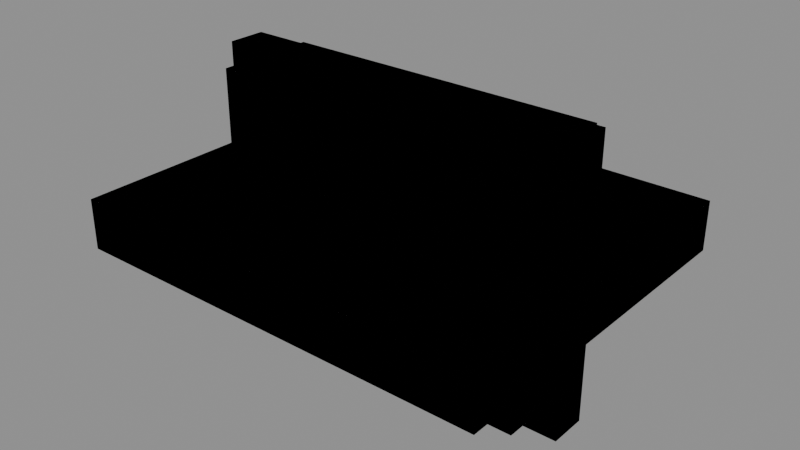 # Source: prop-refinements.blend  (saved by Blender 5.1.30; exported with 4.5.12 LTS)
import bpy
from mathutils import Matrix  # noqa: F401  (used for matrix-valued properties, if any)

bpy.ops.wm.read_factory_settings(use_empty=True)
scene = bpy.context.scene
scene.name = 'Scene'

# ---- meshes
me_woodland__crt_back = bpy.data.meshes.new('woodland__CRT_Back')
me_woodland__crt_back.from_pydata([(0.1197, -0.03682, 0.09204), (0.1197, 0.03682, 0.09204), (-0.1197, -0.03682, 0.09204), (-0.1197, 0.03682, 0.09204), (-0.1197, -0.03682, -0.09204), (-0.1197, 0.03682, -0.09204), (0.1197, -0.03682, -0.09204), (0.1197, 0.03682, -0.09204), (-0.1197, -0.03682, -0.09204), (0.1197, -0.03682, -0.09204), (-0.1197, -0.03682, 0.09204), (0.1197, -0.03682, 0.09204), (0.1197, -0.03682, -0.09204), (0.1197, 0.03682, -0.09204), (0.1197, -0.03682, 0.09204), (0.1197, 0.03682, 0.09204), (0.1197, 0.03682, -0.09204), (-0.1197, 0.03682, -0.09204), (0.1197, 0.03682, 0.09204), (-0.1197, 0.03682, 0.09204), (-0.1197, 0.03682, -0.09204), (-0.1197, -0.03682, -0.09204), (-0.1197, 0.03682, 0.09204), (-0.1197, -0.03682, 0.09204)], [], [(0, 1, 2), (1, 3, 2), (4, 5, 6), (5, 7, 6), (8, 9, 10), (9, 11, 10), (12, 13, 14), (13, 15, 14), (16, 17, 18), (17, 19, 18), (20, 21, 22), (21, 23, 22)])
_uv = me_woodland__crt_back.uv_layers.new(name='UVMap')
_uv.uv.foreach_set('vector', [0.13, -0.04, 0.13, 0.04, -0.13, -0.04, 0.13, 0.04, -0.13, 0.04, -0.13, -0.04, -0.13, -0.04, -0.13, 0.04, 0.13, -0.04, -0.13, 0.04, 0.13, 0.04, 0.13, -0.04, -0.13, -0.1, 0.13, -0.1, -0.13, 0.1, 0.13, -0.1, 0.13, 0.1, -0.13, 0.1, -0.04, -0.1, 0.04, -0.1, -0.04, 0.1, 0.04, -0.1, 0.04, 0.1, -0.04, 0.1, 0.13, -0.1, -0.13, -0.1, 0.13, 0.1, -0.13, -0.1, -0.13, 0.1, 0.13, 0.1, 0.04, -0.1, -0.04, -0.1, 0.04, 0.1, -0.04, -0.1, -0.04, 0.1, 0.04, 0.1])
me_woodland__crt_back.update()
me_woodland__crt_base = bpy.data.meshes.new('woodland__CRT_Base')
me_woodland__crt_base.from_pydata([(0.1565, -0.1289, 0.01841), (0.1565, 0.1289, 0.01841), (-0.1565, -0.1289, 0.01841), (-0.1565, 0.1289, 0.01841), (-0.1565, -0.1289, -0.01841), (-0.1565, 0.1289, -0.01841), (0.1565, -0.1289, -0.01841), (0.1565, 0.1289, -0.01841), (-0.1565, -0.1289, -0.01841), (0.1565, -0.1289, -0.01841), (-0.1565, -0.1289, 0.01841), (0.1565, -0.1289, 0.01841), (0.1565, -0.1289, -0.01841), (0.1565, 0.1289, -0.01841), (0.1565, -0.1289, 0.01841), (0.1565, 0.1289, 0.01841), (0.1565, 0.1289, -0.01841), (-0.1565, 0.1289, -0.01841), (0.1565, 0.1289, 0.01841), (-0.1565, 0.1289, 0.01841), (-0.1565, 0.1289, -0.01841), (-0.1565, -0.1289, -0.01841), (-0.1565, 0.1289, 0.01841), (-0.1565, -0.1289, 0.01841)], [], [(0, 1, 2), (1, 3, 2), (4, 5, 6), (5, 7, 6), (8, 9, 10), (9, 11, 10), (12, 13, 14), (13, 15, 14), (16, 17, 18), (17, 19, 18), (20, 21, 22), (21, 23, 22)])
_uv = me_woodland__crt_base.uv_layers.new(name='UVMap')
_uv.uv.foreach_set('vector', [0.17, -0.14, 0.17, 0.14, -0.17, -0.14, 0.17, 0.14, -0.17, 0.14, -0.17, -0.14, -0.17, -0.14, -0.17, 0.14, 0.17, -0.14, -0.17, 0.14, 0.17, 0.14, 0.17, -0.14, -0.17, -0.02, 0.17, -0.02, -0.17, 0.02, 0.17, -0.02, 0.17, 0.02, -0.17, 0.02, -0.14, -0.02, 0.14, -0.02, -0.14, 0.02, 0.14, -0.02, 0.14, 0.02, -0.14, 0.02, 0.17, -0.02, -0.17, -0.02, 0.17, 0.02, -0.17, -0.02, -0.17, 0.02, 0.17, 0.02, 0.14, -0.02, -0.14, -0.02, 0.14, 0.02, -0.14, -0.02, -0.14, 0.02, 0.14, 0.02])
me_woodland__crt_base.update()
me_woodland__crt_bezel = bpy.data.meshes.new('woodland__CRT_Bezel')
me_woodland__crt_bezel.from_pydata([(0.1381, -0.01381, 0.1012), (0.1381, 0.01381, 0.1012), (-0.1381, -0.01381, 0.1012), (-0.1381, 0.01381, 0.1012), (-0.1381, -0.01381, -0.1012), (-0.1381, 0.01381, -0.1012), (0.1381, -0.01381, -0.1012), (0.1381, 0.01381, -0.1012), (-0.1381, -0.01381, -0.1012), (0.1381, -0.01381, -0.1012), (-0.1381, -0.01381, 0.1012), (0.1381, -0.01381, 0.1012), (0.1381, -0.01381, -0.1012), (0.1381, 0.01381, -0.1012), (0.1381, -0.01381, 0.1012), (0.1381, 0.01381, 0.1012), (0.1381, 0.01381, -0.1012), (-0.1381, 0.01381, -0.1012), (0.1381, 0.01381, 0.1012), (-0.1381, 0.01381, 0.1012), (-0.1381, 0.01381, -0.1012), (-0.1381, -0.01381, -0.1012), (-0.1381, 0.01381, 0.1012), (-0.1381, -0.01381, 0.1012)], [], [(0, 1, 2), (1, 3, 2), (4, 5, 6), (5, 7, 6), (8, 9, 10), (9, 11, 10), (12, 13, 14), (13, 15, 14), (16, 17, 18), (17, 19, 18), (20, 21, 22), (21, 23, 22)])
_uv = me_woodland__crt_bezel.uv_layers.new(name='UVMap')
_uv.uv.foreach_set('vector', [0.15, -0.015, 0.15, 0.015, -0.15, -0.015, 0.15, 0.015, -0.15, 0.015, -0.15, -0.015, -0.15, -0.015, -0.15, 0.015, 0.15, -0.015, -0.15, 0.015, 0.15, 0.015, 0.15, -0.015, -0.15, -0.11, 0.15, -0.11, -0.15, 0.11, 0.15, -0.11, 0.15, 0.11, -0.15, 0.11, -0.015, -0.11, 0.015, -0.11, -0.015, 0.11, 0.015, -0.11, 0.015, 0.11, -0.015, 0.11, 0.15, -0.11, -0.15, -0.11, 0.15, 0.11, -0.15, -0.11, -0.15, 0.11, 0.15, 0.11, 0.015, -0.11, -0.015, -0.11, 0.015, 0.11, -0.015, -0.11, -0.015, 0.11, 0.015, 0.11])
me_woodland__crt_bezel.update()
me_woodland__clock_back = bpy.data.meshes.new('woodland__Clock_Back')
me_woodland__clock_back.from_pydata([(-0.066, 0.017, 0.015), (-0.066, 0.035, 0.015), (-0.066, 0.017, 0.049), (-0.066, 0.035, 0.049), (-0.066, 0.035, 0.015), (0.066, 0.035, 0.015), (-0.066, 0.035, 0.049), (0.066, 0.035, 0.049), (0.066, 0.035, 0.015), (0.066, 0.017, 0.015), (0.066, 0.035, 0.049), (0.066, 0.017, 0.049), (0.066, 0.017, 0.015), (-0.066, 0.017, 0.015), (0.066, 0.017, 0.049), (-0.066, 0.017, 0.049), (0.066, 0.017, 0.049), (-0.066, 0.017, 0.049), (0.066, 0.035, 0.049), (-0.066, 0.035, 0.049), (-0.066, 0.035, 0.015), (-0.066, 0.017, 0.015), (0.066, 0.035, 0.015), (0.066, 0.017, 0.015)], [], [(0, 1, 2), (1, 3, 2), (4, 5, 6), (5, 7, 6), (8, 9, 10), (9, 11, 10), (12, 13, 14), (13, 15, 14), (16, 17, 18), (17, 19, 18), (20, 21, 22), (21, 23, 22)])
_uv = me_woodland__clock_back.uv_layers.new(name='UVMap')
_uv.uv.foreach_set('vector', [0.068, 0.06, 0.14, 0.06, 0.068, 0.196, 0.14, 0.06, 0.14, 0.196, 0.068, 0.196, -0.264, 0.06, 0.264, 0.06, -0.264, 0.196, 0.264, 0.06, 0.264, 0.196, -0.264, 0.196, 0.14, 0.06, 0.068, 0.06, 0.14, 0.196, 0.068, 0.06, 0.068, 0.196, 0.14, 0.196, 0.264, 0.06, -0.264, 0.06, 0.264, 0.196, -0.264, 0.06, -0.264, 0.196, 0.264, 0.196, 0.264, 0.068, -0.264, 0.068, 0.264, 0.14, -0.264, 0.068, -0.264, 0.14, 0.264, 0.14, -0.264, 0.14, -0.264, 0.068, 0.264, 0.14, -0.264, 0.068, 0.264, 0.068, 0.264, 0.14])
me_woodland__clock_back.update()
me_woodland__clock_bottom = bpy.data.meshes.new('woodland__Clock_Bottom')
me_woodland__clock_bottom.from_pydata([(-0.08, -0.035, 0.0), (-0.08, 0.035, 0.0), (-0.08, -0.035, 0.015), (-0.08, 0.035, 0.015), (-0.08, 0.035, 0.0), (0.08, 0.035, 0.0), (-0.08, 0.035, 0.015), (0.08, 0.035, 0.015), (0.08, 0.035, 0.0), (0.08, -0.035, 0.0), (0.08, 0.035, 0.015), (0.08, -0.035, 0.015), (0.08, -0.035, 0.0), (-0.08, -0.035, 0.0), (0.08, -0.035, 0.015), (-0.08, -0.035, 0.015), (0.08, -0.035, 0.015), (-0.08, -0.035, 0.015), (0.08, 0.035, 0.015), (-0.08, 0.035, 0.015), (-0.08, 0.035, 0.0), (-0.08, -0.035, 0.0), (0.08, 0.035, 0.0), (0.08, -0.035, 0.0)], [], [(0, 1, 2), (1, 3, 2), (4, 5, 6), (5, 7, 6), (8, 9, 10), (9, 11, 10), (12, 13, 14), (13, 15, 14), (16, 17, 18), (17, 19, 18), (20, 21, 22), (21, 23, 22)])
_uv = me_woodland__clock_bottom.uv_layers.new(name='UVMap')
_uv.uv.foreach_set('vector', [-0.14, -2.146e-06, 0.14, -2.146e-06, -0.14, 0.06, 0.14, -2.146e-06, 0.14, 0.06, -0.14, 0.06, -0.32, -2.146e-06, 0.32, -2.146e-06, -0.32, 0.06, 0.32, -2.146e-06, 0.32, 0.06, -0.32, 0.06, 0.14, -2.146e-06, -0.14, -2.146e-06, 0.14, 0.06, -0.14, -2.146e-06, -0.14, 0.06, 0.14, 0.06, 0.32, -2.146e-06, -0.32, -2.146e-06, 0.32, 0.06, -0.32, -2.146e-06, -0.32, 0.06, 0.32, 0.06, 0.32, -0.14, -0.32, -0.14, 0.32, 0.14, -0.32, -0.14, -0.32, 0.14, 0.32, 0.14, -0.32, 0.14, -0.32, -0.14, 0.32, 0.14, -0.32, -0.14, 0.32, -0.14, 0.32, 0.14])
me_woodland__clock_bottom.update()
me_woodland__clock_left = bpy.data.meshes.new('woodland__Clock_Left')
me_woodland__clock_left.from_pydata([(-0.08, -0.035, 0.015), (-0.08, 0.035, 0.015), (-0.08, -0.035, 0.049), (-0.08, 0.035, 0.049), (-0.08, 0.035, 0.015), (-0.066, 0.035, 0.015), (-0.08, 0.035, 0.049), (-0.066, 0.035, 0.049), (-0.066, 0.035, 0.015), (-0.066, -0.035, 0.015), (-0.066, 0.035, 0.049), (-0.066, -0.035, 0.049), (-0.066, -0.035, 0.015), (-0.08, -0.035, 0.015), (-0.066, -0.035, 0.049), (-0.08, -0.035, 0.049), (-0.066, -0.035, 0.049), (-0.08, -0.035, 0.049), (-0.066, 0.035, 0.049), (-0.08, 0.035, 0.049), (-0.08, 0.035, 0.015), (-0.08, -0.035, 0.015), (-0.066, 0.035, 0.015), (-0.066, -0.035, 0.015)], [], [(0, 1, 2), (1, 3, 2), (4, 5, 6), (5, 7, 6), (8, 9, 10), (9, 11, 10), (12, 13, 14), (13, 15, 14), (16, 17, 18), (17, 19, 18), (20, 21, 22), (21, 23, 22)])
_uv = me_woodland__clock_left.uv_layers.new(name='UVMap')
_uv.uv.foreach_set('vector', [-0.14, 0.06, 0.14, 0.06, -0.14, 0.196, 0.14, 0.06, 0.14, 0.196, -0.14, 0.196, -0.32, 0.06, -0.264, 0.06, -0.32, 0.196, -0.264, 0.06, -0.264, 0.196, -0.32, 0.196, 0.14, 0.06, -0.14, 0.06, 0.14, 0.196, -0.14, 0.06, -0.14, 0.196, 0.14, 0.196, -0.264, 0.06, -0.32, 0.06, -0.264, 0.196, -0.32, 0.06, -0.32, 0.196, -0.264, 0.196, -0.264, -0.14, -0.32, -0.14, -0.264, 0.14, -0.32, -0.14, -0.32, 0.14, -0.264, 0.14, -0.32, 0.14, -0.32, -0.14, -0.264, 0.14, -0.32, -0.14, -0.264, -0.14, -0.264, 0.14])
me_woodland__clock_left.update()
me_woodland__clock_right = bpy.data.meshes.new('woodland__Clock_Right')
me_woodland__clock_right.from_pydata([(0.066, -0.035, 0.015), (0.066, 0.035, 0.015), (0.066, -0.035, 0.049), (0.066, 0.035, 0.049), (0.066, 0.035, 0.015), (0.08, 0.035, 0.015), (0.066, 0.035, 0.049), (0.08, 0.035, 0.049), (0.08, 0.035, 0.015), (0.08, -0.035, 0.015), (0.08, 0.035, 0.049), (0.08, -0.035, 0.049), (0.08, -0.035, 0.015), (0.066, -0.035, 0.015), (0.08, -0.035, 0.049), (0.066, -0.035, 0.049), (0.08, -0.035, 0.049), (0.066, -0.035, 0.049), (0.08, 0.035, 0.049), (0.066, 0.035, 0.049), (0.066, 0.035, 0.015), (0.066, -0.035, 0.015), (0.08, 0.035, 0.015), (0.08, -0.035, 0.015)], [], [(0, 1, 2), (1, 3, 2), (4, 5, 6), (5, 7, 6), (8, 9, 10), (9, 11, 10), (12, 13, 14), (13, 15, 14), (16, 17, 18), (17, 19, 18), (20, 21, 22), (21, 23, 22)])
_uv = me_woodland__clock_right.uv_layers.new(name='UVMap')
_uv.uv.foreach_set('vector', [-0.14, 0.06, 0.14, 0.06, -0.14, 0.196, 0.14, 0.06, 0.14, 0.196, -0.14, 0.196, 0.264, 0.06, 0.32, 0.06, 0.264, 0.196, 0.32, 0.06, 0.32, 0.196, 0.264, 0.196, 0.14, 0.06, -0.14, 0.06, 0.14, 0.196, -0.14, 0.06, -0.14, 0.196, 0.14, 0.196, 0.32, 0.06, 0.264, 0.06, 0.32, 0.196, 0.264, 0.06, 0.264, 0.196, 0.32, 0.196, 0.32, -0.14, 0.264, -0.14, 0.32, 0.14, 0.264, -0.14, 0.264, 0.14, 0.32, 0.14, 0.264, 0.14, 0.264, -0.14, 0.32, 0.14, 0.264, -0.14, 0.32, -0.14, 0.32, 0.14])
me_woodland__clock_right.update()
me_woodland__clock_top = bpy.data.meshes.new('woodland__Clock_Top')
me_woodland__clock_top.from_pydata([(-0.08, -0.039, 0.049), (-0.08, 0.035, 0.049), (-0.08, -0.039, 0.062), (-0.08, 0.035, 0.062), (-0.08, 0.035, 0.049), (0.08, 0.035, 0.049), (-0.08, 0.035, 0.062), (0.08, 0.035, 0.062), (0.08, 0.035, 0.049), (0.08, -0.039, 0.049), (0.08, 0.035, 0.062), (0.08, -0.039, 0.062), (0.08, -0.039, 0.049), (-0.08, -0.039, 0.049), (0.08, -0.039, 0.062), (-0.08, -0.039, 0.062), (0.08, -0.039, 0.062), (-0.08, -0.039, 0.062), (0.08, 0.035, 0.062), (-0.08, 0.035, 0.062), (-0.08, 0.035, 0.049), (-0.08, -0.039, 0.049), (0.08, 0.035, 0.049), (0.08, -0.039, 0.049)], [], [(0, 1, 2), (1, 3, 2), (4, 5, 6), (5, 7, 6), (8, 9, 10), (9, 11, 10), (12, 13, 14), (13, 15, 14), (16, 17, 18), (17, 19, 18), (20, 21, 22), (21, 23, 22)])
_uv = me_woodland__clock_top.uv_layers.new(name='UVMap')
_uv.uv.foreach_set('vector', [-0.156, 0.196, 0.14, 0.196, -0.156, 0.248, 0.14, 0.196, 0.14, 0.248, -0.156, 0.248, -0.32, 0.196, 0.32, 0.196, -0.32, 0.248, 0.32, 0.196, 0.32, 0.248, -0.32, 0.248, 0.14, 0.196, -0.156, 0.196, 0.14, 0.248, -0.156, 0.196, -0.156, 0.248, 0.14, 0.248, 0.32, 0.196, -0.32, 0.196, 0.32, 0.248, -0.32, 0.196, -0.32, 0.248, 0.32, 0.248, 0.32, -0.156, -0.32, -0.156, 0.32, 0.14, -0.32, -0.156, -0.32, 0.14, 0.32, 0.14, -0.32, 0.14, -0.32, -0.156, 0.32, 0.14, -0.32, -0.156, 0.32, -0.156, 0.32, 0.14])
me_woodland__clock_top.update()
me_beachfront__crt_back = bpy.data.meshes.new('beachfront__CRT_Back')
me_beachfront__crt_back.from_pydata([(0.1197, -0.03682, 0.09204), (0.1197, 0.03682, 0.09204), (-0.1197, -0.03682, 0.09204), (-0.1197, 0.03682, 0.09204), (-0.1197, -0.03682, -0.09204), (-0.1197, 0.03682, -0.09204), (0.1197, -0.03682, -0.09204), (0.1197, 0.03682, -0.09204), (-0.1197, -0.03682, -0.09204), (0.1197, -0.03682, -0.09204), (-0.1197, -0.03682, 0.09204), (0.1197, -0.03682, 0.09204), (0.1197, -0.03682, -0.09204), (0.1197, 0.03682, -0.09204), (0.1197, -0.03682, 0.09204), (0.1197, 0.03682, 0.09204), (0.1197, 0.03682, -0.09204), (-0.1197, 0.03682, -0.09204), (0.1197, 0.03682, 0.09204), (-0.1197, 0.03682, 0.09204), (-0.1197, 0.03682, -0.09204), (-0.1197, -0.03682, -0.09204), (-0.1197, 0.03682, 0.09204), (-0.1197, -0.03682, 0.09204)], [], [(0, 1, 2), (1, 3, 2), (4, 5, 6), (5, 7, 6), (8, 9, 10), (9, 11, 10), (12, 13, 14), (13, 15, 14), (16, 17, 18), (17, 19, 18), (20, 21, 22), (21, 23, 22)])
_uv = me_beachfront__crt_back.uv_layers.new(name='UVMap')
_uv.uv.foreach_set('vector', [0.13, -0.04, 0.13, 0.04, -0.13, -0.04, 0.13, 0.04, -0.13, 0.04, -0.13, -0.04, -0.13, -0.04, -0.13, 0.04, 0.13, -0.04, -0.13, 0.04, 0.13, 0.04, 0.13, -0.04, -0.13, -0.1, 0.13, -0.1, -0.13, 0.1, 0.13, -0.1, 0.13, 0.1, -0.13, 0.1, -0.04, -0.1, 0.04, -0.1, -0.04, 0.1, 0.04, -0.1, 0.04, 0.1, -0.04, 0.1, 0.13, -0.1, -0.13, -0.1, 0.13, 0.1, -0.13, -0.1, -0.13, 0.1, 0.13, 0.1, 0.04, -0.1, -0.04, -0.1, 0.04, 0.1, -0.04, -0.1, -0.04, 0.1, 0.04, 0.1])
me_beachfront__crt_back.update()
me_beachfront__crt_base = bpy.data.meshes.new('beachfront__CRT_Base')
me_beachfront__crt_base.from_pydata([(0.1565, -0.1289, 0.01841), (0.1565, 0.1289, 0.01841), (-0.1565, -0.1289, 0.01841), (-0.1565, 0.1289, 0.01841), (-0.1565, -0.1289, -0.01841), (-0.1565, 0.1289, -0.01841), (0.1565, -0.1289, -0.01841), (0.1565, 0.1289, -0.01841), (-0.1565, -0.1289, -0.01841), (0.1565, -0.1289, -0.01841), (-0.1565, -0.1289, 0.01841), (0.1565, -0.1289, 0.01841), (0.1565, -0.1289, -0.01841), (0.1565, 0.1289, -0.01841), (0.1565, -0.1289, 0.01841), (0.1565, 0.1289, 0.01841), (0.1565, 0.1289, -0.01841), (-0.1565, 0.1289, -0.01841), (0.1565, 0.1289, 0.01841), (-0.1565, 0.1289, 0.01841), (-0.1565, 0.1289, -0.01841), (-0.1565, -0.1289, -0.01841), (-0.1565, 0.1289, 0.01841), (-0.1565, -0.1289, 0.01841)], [], [(0, 1, 2), (1, 3, 2), (4, 5, 6), (5, 7, 6), (8, 9, 10), (9, 11, 10), (12, 13, 14), (13, 15, 14), (16, 17, 18), (17, 19, 18), (20, 21, 22), (21, 23, 22)])
_uv = me_beachfront__crt_base.uv_layers.new(name='UVMap')
_uv.uv.foreach_set('vector', [0.17, -0.14, 0.17, 0.14, -0.17, -0.14, 0.17, 0.14, -0.17, 0.14, -0.17, -0.14, -0.17, -0.14, -0.17, 0.14, 0.17, -0.14, -0.17, 0.14, 0.17, 0.14, 0.17, -0.14, -0.17, -0.02, 0.17, -0.02, -0.17, 0.02, 0.17, -0.02, 0.17, 0.02, -0.17, 0.02, -0.14, -0.02, 0.14, -0.02, -0.14, 0.02, 0.14, -0.02, 0.14, 0.02, -0.14, 0.02, 0.17, -0.02, -0.17, -0.02, 0.17, 0.02, -0.17, -0.02, -0.17, 0.02, 0.17, 0.02, 0.14, -0.02, -0.14, -0.02, 0.14, 0.02, -0.14, -0.02, -0.14, 0.02, 0.14, 0.02])
me_beachfront__crt_base.update()
me_beachfront__crt_bezel = bpy.data.meshes.new('beachfront__CRT_Bezel')
me_beachfront__crt_bezel.from_pydata([(0.1381, -0.01381, 0.1012), (0.1381, 0.01381, 0.1012), (-0.1381, -0.01381, 0.1012), (-0.1381, 0.01381, 0.1012), (-0.1381, -0.01381, -0.1012), (-0.1381, 0.01381, -0.1012), (0.1381, -0.01381, -0.1012), (0.1381, 0.01381, -0.1012), (-0.1381, -0.01381, -0.1012), (0.1381, -0.01381, -0.1012), (-0.1381, -0.01381, 0.1012), (0.1381, -0.01381, 0.1012), (0.1381, -0.01381, -0.1012), (0.1381, 0.01381, -0.1012), (0.1381, -0.01381, 0.1012), (0.1381, 0.01381, 0.1012), (0.1381, 0.01381, -0.1012), (-0.1381, 0.01381, -0.1012), (0.1381, 0.01381, 0.1012), (-0.1381, 0.01381, 0.1012), (-0.1381, 0.01381, -0.1012), (-0.1381, -0.01381, -0.1012), (-0.1381, 0.01381, 0.1012), (-0.1381, -0.01381, 0.1012)], [], [(0, 1, 2), (1, 3, 2), (4, 5, 6), (5, 7, 6), (8, 9, 10), (9, 11, 10), (12, 13, 14), (13, 15, 14), (16, 17, 18), (17, 19, 18), (20, 21, 22), (21, 23, 22)])
_uv = me_beachfront__crt_bezel.uv_layers.new(name='UVMap')
_uv.uv.foreach_set('vector', [0.15, -0.015, 0.15, 0.015, -0.15, -0.015, 0.15, 0.015, -0.15, 0.015, -0.15, -0.015, -0.15, -0.015, -0.15, 0.015, 0.15, -0.015, -0.15, 0.015, 0.15, 0.015, 0.15, -0.015, -0.15, -0.11, 0.15, -0.11, -0.15, 0.11, 0.15, -0.11, 0.15, 0.11, -0.15, 0.11, -0.015, -0.11, 0.015, -0.11, -0.015, 0.11, 0.015, -0.11, 0.015, 0.11, -0.015, 0.11, 0.15, -0.11, -0.15, -0.11, 0.15, 0.11, -0.15, -0.11, -0.15, 0.11, 0.15, 0.11, 0.015, -0.11, -0.015, -0.11, 0.015, 0.11, -0.015, -0.11, -0.015, 0.11, 0.015, 0.11])
me_beachfront__crt_bezel.update()
me_cyberpunk__crt_back = bpy.data.meshes.new('cyberpunk__CRT_Back')
me_cyberpunk__crt_back.from_pydata([(-0.1197, -0.03682, 0.09204), (-0.1197, 0.03682, 0.09204), (-0.1197, -0.03682, -0.09204), (-0.1197, 0.03682, -0.09204), (-0.1197, 0.03682, 0.09204), (0.1197, 0.03682, 0.09204), (-0.1197, 0.03682, -0.09204), (0.1197, 0.03682, -0.09204), (0.1197, 0.03682, 0.09204), (0.1197, -0.03682, 0.09204), (0.1197, 0.03682, -0.09204), (0.1197, -0.03682, -0.09204), (0.1197, -0.03682, 0.09204), (-0.1197, -0.03682, 0.09204), (0.1197, -0.03682, -0.09204), (-0.1197, -0.03682, -0.09204), (0.1197, 0.03682, -0.09204), (0.1197, -0.03682, -0.09204), (-0.1197, 0.03682, -0.09204), (-0.1197, -0.03682, -0.09204), (-0.1197, 0.03682, 0.09204), (-0.1197, -0.03682, 0.09204), (0.1197, 0.03682, 0.09204), (0.1197, -0.03682, 0.09204)], [], [(0, 1, 2), (1, 3, 2), (4, 5, 6), (5, 7, 6), (8, 9, 10), (9, 11, 10), (12, 13, 14), (13, 15, 14), (16, 17, 18), (17, 19, 18), (20, 21, 22), (21, 23, 22)])
_uv = me_cyberpunk__crt_back.uv_layers.new(name='UVMap')
_uv.uv.foreach_set('vector', [-0.04003, 0.1, 0.04003, 0.1, -0.04003, -0.1, 0.04003, 0.1, 0.04003, -0.1, -0.04003, -0.1, -0.13, 0.1, 0.13, 0.1, -0.13, -0.1, 0.13, 0.1, 0.13, -0.1, -0.13, -0.1, 0.04003, 0.1, -0.04003, 0.1, 0.04003, -0.1, -0.04003, 0.1, -0.04003, -0.1, 0.04003, -0.1, 0.13, 0.1, -0.13, 0.1, 0.13, -0.1, -0.13, 0.1, -0.13, -0.1, 0.13, -0.1, 0.13, 0.04, 0.13, -0.04, -0.13, 0.04, 0.13, -0.04, -0.13, -0.04, -0.13, 0.04, -0.13, 0.04, -0.13, -0.04, 0.13, 0.04, -0.13, -0.04, 0.13, -0.04, 0.13, 0.04])
me_cyberpunk__crt_back.update()
me_cyberpunk__crt_base = bpy.data.meshes.new('cyberpunk__CRT_Base')
me_cyberpunk__crt_base.from_pydata([(-0.1565, -0.1289, 0.0184), (-0.1565, 0.1289, 0.0184), (-0.1565, -0.1289, -0.01841), (-0.1565, 0.1289, -0.01841), (-0.1565, 0.1289, 0.0184), (0.1565, 0.1289, 0.0184), (-0.1565, 0.1289, -0.01841), (0.1565, 0.1289, -0.01841), (0.1565, 0.1289, 0.0184), (0.1565, -0.1289, 0.0184), (0.1565, 0.1289, -0.01841), (0.1565, -0.1289, -0.01841), (0.1565, -0.1289, 0.0184), (-0.1565, -0.1289, 0.0184), (0.1565, -0.1289, -0.01841), (-0.1565, -0.1289, -0.01841), (0.1565, 0.1289, -0.01841), (0.1565, -0.1289, -0.01841), (-0.1565, 0.1289, -0.01841), (-0.1565, -0.1289, -0.01841), (-0.1565, 0.1289, 0.0184), (-0.1565, -0.1289, 0.0184), (0.1565, 0.1289, 0.0184), (0.1565, -0.1289, 0.0184)], [], [(0, 1, 2), (1, 3, 2), (4, 5, 6), (5, 7, 6), (8, 9, 10), (9, 11, 10), (12, 13, 14), (13, 15, 14), (16, 17, 18), (17, 19, 18), (20, 21, 22), (21, 23, 22)])
_uv = me_cyberpunk__crt_base.uv_layers.new(name='UVMap')
_uv.uv.foreach_set('vector', [-0.14, 0.02002, 0.14, 0.02002, -0.14, -0.02, 0.14, 0.02002, 0.14, -0.02, -0.14, -0.02, -0.17, 0.02002, 0.17, 0.02002, -0.17, -0.02, 0.17, 0.02002, 0.17, -0.02, -0.17, -0.02, 0.14, 0.02002, -0.14, 0.02002, 0.14, -0.02, -0.14, 0.02002, -0.14, -0.02, 0.14, -0.02, 0.17, 0.02002, -0.17, 0.02002, 0.17, -0.02, -0.17, 0.02002, -0.17, -0.02, 0.17, -0.02, 0.17, 0.14, 0.17, -0.14, -0.17, 0.14, 0.17, -0.14, -0.17, -0.14, -0.17, 0.14, -0.17, 0.14, -0.17, -0.14, 0.17, 0.14, -0.17, -0.14, 0.17, -0.14, 0.17, 0.14])
me_cyberpunk__crt_base.update()
me_cyberpunk__crt_bezel = bpy.data.meshes.new('cyberpunk__CRT_Bezel')
me_cyberpunk__crt_bezel.from_pydata([(-0.1381, -0.0138, 0.1012), (-0.1381, 0.01381, 0.1012), (-0.1381, -0.0138, -0.1012), (-0.1381, 0.01381, -0.1012), (-0.1381, 0.01381, 0.1012), (0.1381, 0.01381, 0.1012), (-0.1381, 0.01381, -0.1012), (0.1381, 0.01381, -0.1012), (0.1381, 0.01381, 0.1012), (0.1381, -0.0138, 0.1012), (0.1381, 0.01381, -0.1012), (0.1381, -0.0138, -0.1012), (0.1381, -0.0138, 0.1012), (-0.1381, -0.0138, 0.1012), (0.1381, -0.0138, -0.1012), (-0.1381, -0.0138, -0.1012), (0.1381, 0.01381, -0.1012), (0.1381, -0.0138, -0.1012), (-0.1381, 0.01381, -0.1012), (-0.1381, -0.0138, -0.1012), (-0.1381, 0.01381, 0.1012), (-0.1381, -0.0138, 0.1012), (0.1381, 0.01381, 0.1012), (0.1381, -0.0138, 0.1012)], [], [(0, 1, 2), (1, 3, 2), (4, 5, 6), (5, 7, 6), (8, 9, 10), (9, 11, 10), (12, 13, 14), (13, 15, 14), (16, 17, 18), (17, 19, 18), (20, 21, 22), (21, 23, 22)])
_uv = me_cyberpunk__crt_bezel.uv_layers.new(name='UVMap')
_uv.uv.foreach_set('vector', [-0.01498, 0.11, 0.01498, 0.11, -0.01498, -0.11, 0.01498, 0.11, 0.01498, -0.11, -0.01498, -0.11, -0.15, 0.11, 0.15, 0.11, -0.15, -0.11, 0.15, 0.11, 0.15, -0.11, -0.15, -0.11, 0.01498, 0.11, -0.01498, 0.11, 0.01498, -0.11, -0.01498, 0.11, -0.01498, -0.11, 0.01498, -0.11, 0.15, 0.11, -0.15, 0.11, 0.15, -0.11, -0.15, 0.11, -0.15, -0.11, 0.15, -0.11, 0.15, 0.01498, 0.15, -0.01498, -0.15, 0.01498, 0.15, -0.01498, -0.15, -0.01498, -0.15, 0.01498, -0.15, 0.01498, -0.15, -0.01498, 0.15, 0.01498, -0.15, -0.01498, 0.15, -0.01498, 0.15, 0.01498])
me_cyberpunk__crt_bezel.update()
me_cyberpunk__clock_back = bpy.data.meshes.new('cyberpunk__Clock_Back')
me_cyberpunk__clock_back.from_pydata([(0.066, 0.017, 0.015), (0.066, 0.035, 0.015), (-0.066, 0.017, 0.015), (-0.066, 0.035, 0.015), (-0.066, 0.035, 0.049), (0.066, 0.035, 0.049), (-0.066, 0.017, 0.049), (0.066, 0.017, 0.049), (-0.066, 0.017, 0.049), (0.066, 0.017, 0.049), (-0.066, 0.017, 0.015), (0.066, 0.017, 0.015), (0.066, 0.017, 0.049), (0.066, 0.035, 0.049), (0.066, 0.017, 0.015), (0.066, 0.035, 0.015), (0.066, 0.035, 0.049), (-0.066, 0.035, 0.049), (0.066, 0.035, 0.015), (-0.066, 0.035, 0.015), (-0.066, 0.035, 0.049), (-0.066, 0.017, 0.049), (-0.066, 0.035, 0.015), (-0.066, 0.017, 0.015)], [], [(0, 1, 2), (1, 3, 2), (4, 5, 6), (5, 7, 6), (8, 9, 10), (9, 11, 10), (12, 13, 14), (13, 15, 14), (16, 17, 18), (17, 19, 18), (20, 21, 22), (21, 23, 22)])
_uv = me_cyberpunk__clock_back.uv_layers.new(name='UVMap')
_uv.uv.foreach_set('vector', [0.264, 0.06796, 0.264, 0.14, -0.264, 0.06796, 0.264, 0.14, -0.264, 0.14, -0.264, 0.06796, -0.264, 0.14, 0.264, 0.14, -0.264, 0.06796, 0.264, 0.14, 0.264, 0.06796, -0.264, 0.06796, -0.264, 0.196, 0.264, 0.196, -0.264, 0.05997, 0.264, 0.196, 0.264, 0.05997, -0.264, 0.05997, 0.06801, 0.196, 0.14, 0.196, 0.06801, 0.05997, 0.14, 0.196, 0.14, 0.05997, 0.06801, 0.05997, 0.264, 0.196, -0.264, 0.196, 0.264, 0.05997, -0.264, 0.196, -0.264, 0.05997, 0.264, 0.05997, 0.14, 0.196, 0.06801, 0.196, 0.14, 0.05997, 0.06801, 0.196, 0.06801, 0.05997, 0.14, 0.05997])
me_cyberpunk__clock_back.update()
me_cyberpunk__clock_bottom = bpy.data.meshes.new('cyberpunk__Clock_Bottom')
me_cyberpunk__clock_bottom.from_pydata([(0.08, -0.035, 0.0), (0.08, 0.035, 0.0), (-0.08, -0.035, 0.0), (-0.08, 0.035, 0.0), (-0.08, 0.035, 0.015), (0.08, 0.035, 0.015), (-0.08, -0.035, 0.015), (0.08, -0.035, 0.015), (-0.08, -0.035, 0.015), (0.08, -0.035, 0.015), (-0.08, -0.035, 0.0), (0.08, -0.035, 0.0), (0.08, -0.035, 0.015), (0.08, 0.035, 0.015), (0.08, -0.035, 0.0), (0.08, 0.035, 0.0), (0.08, 0.035, 0.015), (-0.08, 0.035, 0.015), (0.08, 0.035, 0.0), (-0.08, 0.035, 0.0), (-0.08, 0.035, 0.015), (-0.08, -0.035, 0.015), (-0.08, 0.035, 0.0), (-0.08, -0.035, 0.0)], [], [(0, 1, 2), (1, 3, 2), (4, 5, 6), (5, 7, 6), (8, 9, 10), (9, 11, 10), (12, 13, 14), (13, 15, 14), (16, 17, 18), (17, 19, 18), (20, 21, 22), (21, 23, 22)])
_uv = me_cyberpunk__clock_bottom.uv_layers.new(name='UVMap')
_uv.uv.foreach_set('vector', [0.32, -0.1401, 0.32, 0.14, -0.32, -0.1401, 0.32, 0.14, -0.32, 0.14, -0.32, -0.1401, -0.32, 0.14, 0.32, 0.14, -0.32, -0.1401, 0.32, 0.14, 0.32, -0.1401, -0.32, -0.1401, -0.32, 0.05998, 0.32, 0.05998, -0.32, -3.421e-05, 0.32, 0.05998, 0.32, -3.421e-05, -0.32, -3.421e-05, -0.14, 0.05998, 0.14, 0.05998, -0.14, -3.421e-05, 0.14, 0.05998, 0.14, -3.421e-05, -0.14, -3.421e-05, 0.32, 0.05998, -0.32, 0.05998, 0.32, -3.421e-05, -0.32, 0.05998, -0.32, -3.421e-05, 0.32, -3.421e-05, 0.14, 0.05998, -0.14, 0.05998, 0.14, -3.421e-05, -0.14, 0.05998, -0.14, -3.421e-05, 0.14, -3.421e-05])
me_cyberpunk__clock_bottom.update()
me_cyberpunk__clock_left = bpy.data.meshes.new('cyberpunk__Clock_Left')
me_cyberpunk__clock_left.from_pydata([(-0.066, -0.035, 0.015), (-0.066, 0.035, 0.015), (-0.08, -0.035, 0.015), (-0.08, 0.035, 0.015), (-0.08, 0.035, 0.049), (-0.066, 0.035, 0.049), (-0.08, -0.035, 0.049), (-0.066, -0.035, 0.049), (-0.08, -0.035, 0.049), (-0.066, -0.035, 0.049), (-0.08, -0.035, 0.015), (-0.066, -0.035, 0.015), (-0.066, -0.035, 0.049), (-0.066, 0.035, 0.049), (-0.066, -0.035, 0.015), (-0.066, 0.035, 0.015), (-0.066, 0.035, 0.049), (-0.08, 0.035, 0.049), (-0.066, 0.035, 0.015), (-0.08, 0.035, 0.015), (-0.08, 0.035, 0.049), (-0.08, -0.035, 0.049), (-0.08, 0.035, 0.015), (-0.08, -0.035, 0.015)], [], [(0, 1, 2), (1, 3, 2), (4, 5, 6), (5, 7, 6), (8, 9, 10), (9, 11, 10), (12, 13, 14), (13, 15, 14), (16, 17, 18), (17, 19, 18), (20, 21, 22), (21, 23, 22)])
_uv = me_cyberpunk__clock_left.uv_layers.new(name='UVMap')
_uv.uv.foreach_set('vector', [-0.2639, -0.14, -0.2639, 0.1399, -0.32, -0.14, -0.2639, 0.1399, -0.32, 0.1399, -0.32, -0.14, -0.32, 0.1399, -0.2639, 0.1399, -0.32, -0.14, -0.2639, 0.1399, -0.2639, -0.14, -0.32, -0.14, -0.32, 0.196, -0.2639, 0.196, -0.32, 0.05997, -0.2639, 0.196, -0.2639, 0.05997, -0.32, 0.05997, -0.14, 0.196, 0.14, 0.196, -0.14, 0.05997, 0.14, 0.196, 0.14, 0.05997, -0.14, 0.05997, -0.2639, 0.196, -0.32, 0.196, -0.2639, 0.05997, -0.32, 0.196, -0.32, 0.05997, -0.2639, 0.05997, 0.14, 0.196, -0.14, 0.196, 0.14, 0.05997, -0.14, 0.196, -0.14, 0.05997, 0.14, 0.05997])
me_cyberpunk__clock_left.update()
me_cyberpunk__clock_right = bpy.data.meshes.new('cyberpunk__Clock_Right')
me_cyberpunk__clock_right.from_pydata([(0.08, -0.035, 0.015), (0.08, 0.035, 0.015), (0.066, -0.035, 0.015), (0.066, 0.035, 0.015), (0.066, 0.035, 0.049), (0.08, 0.035, 0.049), (0.066, -0.035, 0.049), (0.08, -0.035, 0.049), (0.066, -0.035, 0.049), (0.08, -0.035, 0.049), (0.066, -0.035, 0.015), (0.08, -0.035, 0.015), (0.08, -0.035, 0.049), (0.08, 0.035, 0.049), (0.08, -0.035, 0.015), (0.08, 0.035, 0.015), (0.08, 0.035, 0.049), (0.066, 0.035, 0.049), (0.08, 0.035, 0.015), (0.066, 0.035, 0.015), (0.066, 0.035, 0.049), (0.066, -0.035, 0.049), (0.066, 0.035, 0.015), (0.066, -0.035, 0.015)], [], [(0, 1, 2), (1, 3, 2), (4, 5, 6), (5, 7, 6), (8, 9, 10), (9, 11, 10), (12, 13, 14), (13, 15, 14), (16, 17, 18), (17, 19, 18), (20, 21, 22), (21, 23, 22)])
_uv = me_cyberpunk__clock_right.uv_layers.new(name='UVMap')
_uv.uv.foreach_set('vector', [0.32, -0.14, 0.32, 0.1399, 0.2639, -0.14, 0.32, 0.1399, 0.2639, 0.1399, 0.2639, -0.14, 0.2639, 0.1399, 0.32, 0.1399, 0.2639, -0.14, 0.32, 0.1399, 0.32, -0.14, 0.2639, -0.14, 0.2639, 0.196, 0.32, 0.196, 0.2639, 0.05997, 0.32, 0.196, 0.32, 0.05997, 0.2639, 0.05997, -0.14, 0.196, 0.14, 0.196, -0.14, 0.05997, 0.14, 0.196, 0.14, 0.05997, -0.14, 0.05997, 0.32, 0.196, 0.2639, 0.196, 0.32, 0.05997, 0.2639, 0.196, 0.2639, 0.05997, 0.32, 0.05997, 0.14, 0.196, -0.14, 0.196, 0.14, 0.05997, -0.14, 0.196, -0.14, 0.05997, 0.14, 0.05997])
me_cyberpunk__clock_right.update()
me_cyberpunk__clock_top = bpy.data.meshes.new('cyberpunk__Clock_Top')
me_cyberpunk__clock_top.from_pydata([(0.08, -0.039, 0.049), (0.08, 0.035, 0.049), (-0.08, -0.039, 0.049), (-0.08, 0.035, 0.049), (-0.08, 0.035, 0.062), (0.08, 0.035, 0.062), (-0.08, -0.039, 0.062), (0.08, -0.039, 0.062), (-0.08, -0.039, 0.062), (0.08, -0.039, 0.062), (-0.08, -0.039, 0.049), (0.08, -0.039, 0.049), (0.08, -0.039, 0.062), (0.08, 0.035, 0.062), (0.08, -0.039, 0.049), (0.08, 0.035, 0.049), (0.08, 0.035, 0.062), (-0.08, 0.035, 0.062), (0.08, 0.035, 0.049), (-0.08, 0.035, 0.049), (-0.08, 0.035, 0.062), (-0.08, -0.039, 0.062), (-0.08, 0.035, 0.049), (-0.08, -0.039, 0.049)], [], [(0, 1, 2), (1, 3, 2), (4, 5, 6), (5, 7, 6), (8, 9, 10), (9, 11, 10), (12, 13, 14), (13, 15, 14), (16, 17, 18), (17, 19, 18), (20, 21, 22), (21, 23, 22)])
_uv = me_cyberpunk__clock_top.uv_layers.new(name='UVMap')
_uv.uv.foreach_set('vector', [0.32, -0.156, 0.32, 0.14, -0.32, -0.156, 0.32, 0.14, -0.32, 0.14, -0.32, -0.156, -0.32, 0.14, 0.32, 0.14, -0.32, -0.156, 0.32, 0.14, 0.32, -0.156, -0.32, -0.156, -0.32, 0.248, 0.32, 0.248, -0.32, 0.196, 0.32, 0.248, 0.32, 0.196, -0.32, 0.196, -0.1561, 0.248, 0.14, 0.248, -0.1561, 0.196, 0.14, 0.248, 0.14, 0.196, -0.1561, 0.196, 0.32, 0.248, -0.32, 0.248, 0.32, 0.196, -0.32, 0.248, -0.32, 0.196, 0.32, 0.196, 0.14, 0.248, -0.1561, 0.248, 0.14, 0.196, -0.1561, 0.248, -0.1561, 0.196, 0.14, 0.196])
me_cyberpunk__clock_top.update()

# ---- objects
ob_woodland__crt_back = bpy.data.objects.new('woodland__CRT_Back', me_woodland__crt_back)
ob_woodland__crt_base = bpy.data.objects.new('woodland__CRT_Base', me_woodland__crt_base)
ob_woodland__crt_bezel = bpy.data.objects.new('woodland__CRT_Bezel', me_woodland__crt_bezel)
ob_woodland__clock_back = bpy.data.objects.new('woodland__Clock_Back', me_woodland__clock_back)
ob_woodland__clock_bottom = bpy.data.objects.new('woodland__Clock_Bottom', me_woodland__clock_bottom)
ob_woodland__clock_left = bpy.data.objects.new('woodland__Clock_Left', me_woodland__clock_left)
ob_woodland__clock_right = bpy.data.objects.new('woodland__Clock_Right', me_woodland__clock_right)
ob_woodland__clock_top = bpy.data.objects.new('woodland__Clock_Top', me_woodland__clock_top)
ob_beachfront__crt_back = bpy.data.objects.new('beachfront__CRT_Back', me_beachfront__crt_back)
ob_beachfront__crt_base = bpy.data.objects.new('beachfront__CRT_Base', me_beachfront__crt_base)
ob_beachfront__crt_bezel = bpy.data.objects.new('beachfront__CRT_Bezel', me_beachfront__crt_bezel)
ob_cyberpunk__crt_back = bpy.data.objects.new('cyberpunk__CRT_Back', me_cyberpunk__crt_back)
ob_cyberpunk__crt_base = bpy.data.objects.new('cyberpunk__CRT_Base', me_cyberpunk__crt_base)
ob_cyberpunk__crt_bezel = bpy.data.objects.new('cyberpunk__CRT_Bezel', me_cyberpunk__crt_bezel)
ob_cyberpunk__clock_back = bpy.data.objects.new('cyberpunk__Clock_Back', me_cyberpunk__clock_back)
ob_cyberpunk__clock_bottom = bpy.data.objects.new('cyberpunk__Clock_Bottom', me_cyberpunk__clock_bottom)
ob_cyberpunk__clock_left = bpy.data.objects.new('cyberpunk__Clock_Left', me_cyberpunk__clock_left)
ob_cyberpunk__clock_right = bpy.data.objects.new('cyberpunk__Clock_Right', me_cyberpunk__clock_right)
ob_cyberpunk__clock_top = bpy.data.objects.new('cyberpunk__Clock_Top', me_cyberpunk__clock_top)

# ---- transforms, parenting, visibility, modifiers, constraints
ob_woodland__crt_back.location = (0.0, 0.0, 0.0)
ob_woodland__crt_base.location = (0.0, 0.0, 0.0)
ob_woodland__crt_bezel.location = (0.0, 0.0, 0.0)
ob_woodland__clock_back.location = (0.0, 0.0, 0.0)
ob_woodland__clock_bottom.location = (0.0, 0.0, 0.0)
ob_woodland__clock_left.location = (0.0, 0.0, 0.0)
ob_woodland__clock_right.location = (0.0, 0.0, 0.0)
ob_woodland__clock_top.location = (0.0, 0.0, 0.0)
ob_beachfront__crt_back.location = (0.0, 0.0, 0.0)
ob_beachfront__crt_base.location = (0.0, 0.0, 0.0)
ob_beachfront__crt_bezel.location = (0.0, 0.0, 0.0)
ob_cyberpunk__crt_back.location = (0.0, 0.0, 0.0)
ob_cyberpunk__crt_base.location = (0.0, 0.0, 0.0)
ob_cyberpunk__crt_bezel.location = (0.0, 0.0, 0.0)
ob_cyberpunk__clock_back.location = (0.0, 0.0, 0.0)
ob_cyberpunk__clock_bottom.location = (0.0, 0.0, 0.0)
ob_cyberpunk__clock_left.location = (0.0, 0.0, 0.0)
ob_cyberpunk__clock_right.location = (0.0, 0.0, 0.0)
ob_cyberpunk__clock_top.location = (0.0, 0.0, 0.0)

# ---- collection membership
scene.collection.objects.link(ob_woodland__crt_back)
scene.collection.objects.link(ob_woodland__crt_base)
scene.collection.objects.link(ob_woodland__crt_bezel)
scene.collection.objects.link(ob_woodland__clock_back)
scene.collection.objects.link(ob_woodland__clock_bottom)
scene.collection.objects.link(ob_woodland__clock_left)
scene.collection.objects.link(ob_woodland__clock_right)
scene.collection.objects.link(ob_woodland__clock_top)
scene.collection.objects.link(ob_beachfront__crt_back)
scene.collection.objects.link(ob_beachfront__crt_base)
scene.collection.objects.link(ob_beachfront__crt_bezel)
scene.collection.objects.link(ob_cyberpunk__crt_back)
scene.collection.objects.link(ob_cyberpunk__crt_base)
scene.collection.objects.link(ob_cyberpunk__crt_bezel)
scene.collection.objects.link(ob_cyberpunk__clock_back)
scene.collection.objects.link(ob_cyberpunk__clock_bottom)
scene.collection.objects.link(ob_cyberpunk__clock_left)
scene.collection.objects.link(ob_cyberpunk__clock_right)
scene.collection.objects.link(ob_cyberpunk__clock_top)

# ---- scene / render settings (as saved in the file)
scene.frame_start = 1; scene.frame_end = 250; scene.frame_set(1)
scene.render.engine = 'BLENDER_EEVEE_NEXT'
scene.render.bake_bias = 0.0
scene.render.bake_samples = 0
scene.cycles.sampling_pattern = 'TABULATED_SOBOL'
scene.eevee.use_volume_custom_range = False
bpy.context.view_layer.update()

# ---- added for rendering (the .blend has no active camera and no usable light): camera, sun + grey world if the file has none
cam_auto = bpy.data.cameras.new('AutoCamera')
cam_auto.lens = 50.0
cam_auto.sensor_width = 36.0
cam_auto.clip_end = 1000.0
ob_auto_camera = bpy.data.objects.new('AutoCamera', cam_auto)
scene.collection.objects.link(ob_auto_camera)
ob_auto_camera.location = (0.419268, -0.503122, 0.335414)
ob_auto_camera.rotation_euler = (1.09748, -7.21219e-08, 0.694738)
scene.camera = ob_auto_camera
light_auto_sun = bpy.data.lights.new('AutoSun', 'SUN')
light_auto_sun.energy = 3.0
light_auto_sun.angle = 0.0523599
ob_auto_sun = bpy.data.objects.new('AutoSun', light_auto_sun)
scene.collection.objects.link(ob_auto_sun)
ob_auto_sun.rotation_euler = (0.872665, 0.174533, 0.523599)
if scene.world is None:
    world_auto = bpy.data.worlds.new('AutoWorld')
    world_auto.color = (0.3, 0.3, 0.3)
    scene.world = world_auto
bpy.context.view_layer.update()
